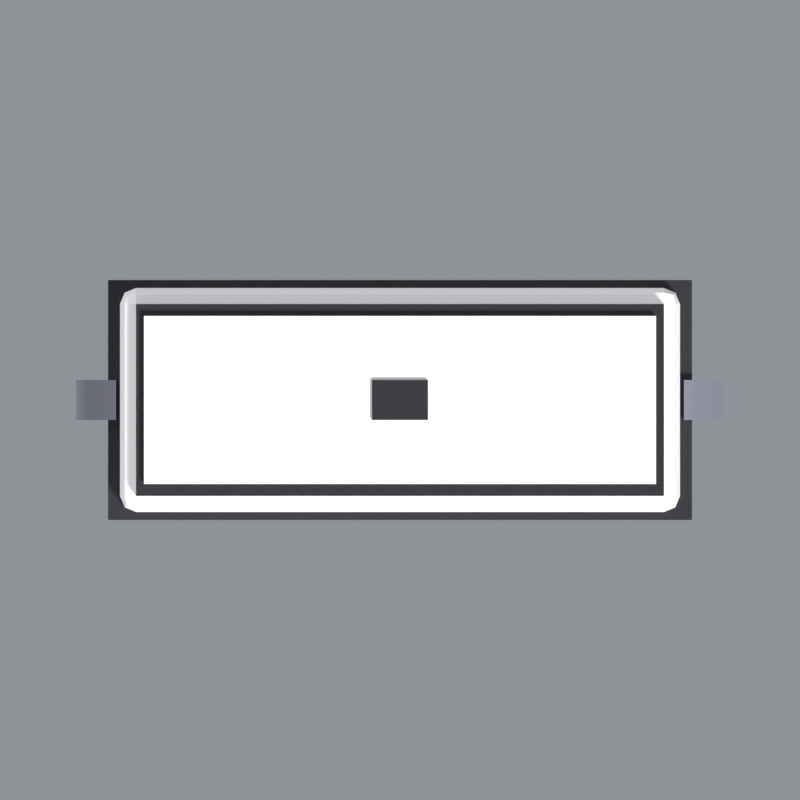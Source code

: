 # Source: car.blend  (saved by Blender 5.2.45; exported with 4.5.12 LTS)
import bpy
from mathutils import Matrix  # noqa: F401  (used for matrix-valued properties, if any)

bpy.ops.wm.read_factory_settings(use_empty=True)
scene = bpy.context.scene
scene.name = 'Scene'

# ---- materials (node trees are filled in below, after node groups)
mat_car_dark = bpy.data.materials.new('CAR_DARK')
mat_car_body = bpy.data.materials.new('CAR_BODY')
mat_car_steel = bpy.data.materials.new('CAR_STEEL')

# ---- material node trees
mat_car_dark.use_nodes = True; mat_car_dark.node_tree.nodes.clear()
_N = mat_car_dark.node_tree.nodes; _L = mat_car_dark.node_tree.links
n0 = _N.new('ShaderNodeBsdfPrincipled'); n0.name = 'Principled BSDF'; n0.location = (-200, 100)
n0.inputs[0].default_value = (0.01002, 0.01002, 0.01341, 1.0)
n0.inputs[2].default_value = 0.45
n0.inputs[10].default_value = 0.005
n1 = _N.new('ShaderNodeOutputMaterial'); n1.name = 'Material Output'; n1.location = (200, 100)
_L.new(n0.outputs[0], n1.inputs[0])
n1.is_active_output = True
mat_car_body.use_nodes = True; mat_car_body.node_tree.nodes.clear()
_N = mat_car_body.node_tree.nodes; _L = mat_car_body.node_tree.links
n0 = _N.new('ShaderNodeBsdfPrincipled'); n0.name = 'Principled BSDF'; n0.location = (-200, 100)
n0.inputs[0].default_value = (0.9331, 0.9331, 0.9331, 1.0)
n0.inputs[2].default_value = 0.55
n0.inputs[10].default_value = 0.005
n1 = _N.new('ShaderNodeOutputMaterial'); n1.name = 'Material Output'; n1.location = (200, 100)
_L.new(n0.outputs[0], n1.inputs[0])
n1.is_active_output = True
mat_car_steel.use_nodes = True; mat_car_steel.node_tree.nodes.clear()
_N = mat_car_steel.node_tree.nodes; _L = mat_car_steel.node_tree.links
n0 = _N.new('ShaderNodeBsdfPrincipled'); n0.name = 'Principled BSDF'; n0.location = (-200, 100)
n0.inputs[0].default_value = (0.3185, 0.3185, 0.3801, 1.0)
n0.inputs[1].default_value = 0.7
n0.inputs[2].default_value = 0.35
n0.inputs[10].default_value = 0.005
n1 = _N.new('ShaderNodeOutputMaterial'); n1.name = 'Material Output'; n1.location = (200, 100)
_L.new(n0.outputs[0], n1.inputs[0])
n1.is_active_output = True

# ---- world
world_world = bpy.data.worlds.new('WORLD'); scene.world = world_world
world_world.use_nodes = True; world_world.node_tree.nodes.clear()
_N = world_world.node_tree.nodes; _L = world_world.node_tree.links
n0 = _N.new('ShaderNodeBackground'); n0.name = 'Background'; n0.location = (-200, 100)
n0.inputs[0].default_value = (0.45, 0.47, 0.5, 1.0)
n0.inputs[1].default_value = 0.55
n1 = _N.new('ShaderNodeOutputWorld'); n1.name = 'World Output'; n1.location = (200, 100)
_L.new(n0.outputs[0], n1.inputs[0])
n1.is_active_output = True

# ---- cameras
cam_cam = bpy.data.cameras.new('CAM')
cam_cam.type = 'ORTHO'
cam_cam.ortho_scale = 1.0

# ---- lights
light_key = bpy.data.lights.new('KEY', 'SUN')
light_key.angle = 0.2094
light_key.energy = 3.2
light_fill = bpy.data.lights.new('FILL', 'SUN')
light_fill.angle = 0.7854
light_fill.energy = 1.3
light_front = bpy.data.lights.new('FRONT', 'SUN')
light_front.angle = 1.047
light_front.energy = 0.6

# ---- meshes
me_cube = bpy.data.meshes.new('Cube')
me_cube.from_pydata([(-0.365, -0.15, -0.02), (-0.365, -0.15, 0.02), (-0.365, 0.15, -0.02), (-0.365, 0.15, 0.02), (0.365, -0.15, -0.02), (0.365, -0.15, 0.02), (0.365, 0.15, -0.02), (0.365, 0.15, 0.02)], [], [(0, 1, 3, 2), (2, 3, 7, 6), (6, 7, 5, 4), (4, 5, 1, 0), (2, 6, 4, 0), (7, 3, 1, 5)])
_uv = me_cube.uv_layers.new(name='UVMap')
_uv.uv.foreach_set('vector', [0.375, 0.0, 0.625, 0.0, 0.625, 0.25, 0.375, 0.25, 0.375, 0.25, 0.625, 0.25, 0.625, 0.5, 0.375, 0.5, 0.375, 0.5, 0.625, 0.5, 0.625, 0.75, 0.375, 0.75, 0.375, 0.75, 0.625, 0.75, 0.625, 1.0, 0.375, 1.0, 0.125, 0.5, 0.375, 0.5, 0.375, 0.75, 0.125, 0.75, 0.625, 0.5, 0.875, 0.5, 0.875, 0.75, 0.625, 0.75])
me_cube.materials.append(mat_car_dark)
me_cube.update()
me_cube_001 = bpy.data.meshes.new('Cube.001')
me_cube_001.from_pydata([(-0.35, -0.14, -0.09), (-0.35, -0.14, 0.09), (-0.35, 0.14, -0.09), (-0.35, 0.14, 0.09), (0.35, -0.14, -0.09), (0.35, -0.14, 0.09), (0.35, 0.14, -0.09), (0.35, 0.14, 0.09)], [], [(0, 1, 3, 2), (2, 3, 7, 6), (6, 7, 5, 4), (4, 5, 1, 0), (2, 6, 4, 0), (7, 3, 1, 5)])
_uv = me_cube_001.uv_layers.new(name='UVMap')
_uv.uv.foreach_set('vector', [0.375, 0.0, 0.625, 0.0, 0.625, 0.25, 0.375, 0.25, 0.375, 0.25, 0.625, 0.25, 0.625, 0.5, 0.375, 0.5, 0.375, 0.5, 0.625, 0.5, 0.625, 0.75, 0.375, 0.75, 0.375, 0.75, 0.625, 0.75, 0.625, 1.0, 0.375, 1.0, 0.125, 0.5, 0.375, 0.5, 0.375, 0.75, 0.125, 0.75, 0.625, 0.5, 0.875, 0.5, 0.875, 0.75, 0.625, 0.75])
me_cube_001.materials.append(mat_car_body)
me_cube_001.update()
me_cube_002 = bpy.data.meshes.new('Cube.002')
me_cube_002.from_pydata([(-0.33, -0.12, -0.01), (-0.33, -0.12, 0.01), (-0.33, 0.12, -0.01), (-0.33, 0.12, 0.01), (0.33, -0.12, -0.01), (0.33, -0.12, 0.01), (0.33, 0.12, -0.01), (0.33, 0.12, 0.01)], [], [(0, 1, 3, 2), (2, 3, 7, 6), (6, 7, 5, 4), (4, 5, 1, 0), (2, 6, 4, 0), (7, 3, 1, 5)])
_uv = me_cube_002.uv_layers.new(name='UVMap')
_uv.uv.foreach_set('vector', [0.375, 0.0, 0.625, 0.0, 0.625, 0.25, 0.375, 0.25, 0.375, 0.25, 0.625, 0.25, 0.625, 0.5, 0.375, 0.5, 0.375, 0.5, 0.625, 0.5, 0.625, 0.75, 0.375, 0.75, 0.375, 0.75, 0.625, 0.75, 0.625, 1.0, 0.375, 1.0, 0.125, 0.5, 0.375, 0.5, 0.375, 0.75, 0.125, 0.75, 0.625, 0.5, 0.875, 0.5, 0.875, 0.75, 0.625, 0.75])
me_cube_002.materials.append(mat_car_dark)
me_cube_002.update()
me_cube_003 = bpy.data.meshes.new('Cube.003')
me_cube_003.from_pydata([(-0.32, -0.105, -0.007), (-0.32, -0.105, 0.007), (-0.32, 0.105, -0.007), (-0.32, 0.105, 0.007), (0.32, -0.105, -0.007), (0.32, -0.105, 0.007), (0.32, 0.105, -0.007), (0.32, 0.105, 0.007)], [], [(0, 1, 3, 2), (2, 3, 7, 6), (6, 7, 5, 4), (4, 5, 1, 0), (2, 6, 4, 0), (7, 3, 1, 5)])
_uv = me_cube_003.uv_layers.new(name='UVMap')
_uv.uv.foreach_set('vector', [0.375, 0.0, 0.625, 0.0, 0.625, 0.25, 0.375, 0.25, 0.375, 0.25, 0.625, 0.25, 0.625, 0.5, 0.375, 0.5, 0.375, 0.5, 0.625, 0.5, 0.625, 0.75, 0.375, 0.75, 0.375, 0.75, 0.625, 0.75, 0.625, 1.0, 0.375, 1.0, 0.125, 0.5, 0.375, 0.5, 0.375, 0.75, 0.125, 0.75, 0.625, 0.5, 0.875, 0.5, 0.875, 0.75, 0.625, 0.75])
me_cube_003.materials.append(mat_car_body)
me_cube_003.update()
me_cube_004 = bpy.data.meshes.new('Cube.004')
me_cube_004.from_pydata([(-0.035, -0.025, -0.0035), (-0.035, -0.025, 0.0035), (-0.035, 0.025, -0.0035), (-0.035, 0.025, 0.0035), (0.035, -0.025, -0.0035), (0.035, -0.025, 0.0035), (0.035, 0.025, -0.0035), (0.035, 0.025, 0.0035)], [], [(0, 1, 3, 2), (2, 3, 7, 6), (6, 7, 5, 4), (4, 5, 1, 0), (2, 6, 4, 0), (7, 3, 1, 5)])
_uv = me_cube_004.uv_layers.new(name='UVMap')
_uv.uv.foreach_set('vector', [0.375, 0.0, 0.625, 0.0, 0.625, 0.25, 0.375, 0.25, 0.375, 0.25, 0.625, 0.25, 0.625, 0.5, 0.375, 0.5, 0.375, 0.5, 0.625, 0.5, 0.625, 0.75, 0.375, 0.75, 0.375, 0.75, 0.625, 0.75, 0.625, 1.0, 0.375, 1.0, 0.125, 0.5, 0.375, 0.5, 0.375, 0.75, 0.125, 0.75, 0.625, 0.5, 0.875, 0.5, 0.875, 0.75, 0.625, 0.75])
me_cube_004.materials.append(mat_car_dark)
me_cube_004.update()
me_cylinder = bpy.data.meshes.new('Cylinder')
me_cylinder.from_pydata([(0.0, 0.045, -0.015), (0.0, 0.045, 0.015), (0.01722, 0.04157, -0.015), (0.01722, 0.04157, 0.015), (0.03182, 0.03182, -0.015), (0.03182, 0.03182, 0.015), (0.04157, 0.01722, -0.015), (0.04157, 0.01722, 0.015), (0.045, 0.0, -0.015), (0.045, 0.0, 0.015), (0.04157, -0.01722, -0.015), (0.04157, -0.01722, 0.015), (0.03182, -0.03182, -0.015), (0.03182, -0.03182, 0.015), (0.01722, -0.04157, -0.015), (0.01722, -0.04157, 0.015), (0.0, -0.045, -0.015), (0.0, -0.045, 0.015), (-0.01722, -0.04157, -0.015), (-0.01722, -0.04157, 0.015), (-0.03182, -0.03182, -0.015), (-0.03182, -0.03182, 0.015), (-0.04157, -0.01722, -0.015), (-0.04157, -0.01722, 0.015), (-0.045, 0.0, -0.015), (-0.045, 0.0, 0.015), (-0.04157, 0.01722, -0.015), (-0.04157, 0.01722, 0.015), (-0.03182, 0.03182, -0.015), (-0.03182, 0.03182, 0.015), (-0.01722, 0.04157, -0.015), (-0.01722, 0.04157, 0.015)], [], [(0, 1, 3, 2), (2, 3, 5, 4), (4, 5, 7, 6), (6, 7, 9, 8), (8, 9, 11, 10), (10, 11, 13, 12), (12, 13, 15, 14), (14, 15, 17, 16), (16, 17, 19, 18), (18, 19, 21, 20), (20, 21, 23, 22), (22, 23, 25, 24), (24, 25, 27, 26), (26, 27, 29, 28), (3, 1, 31, 29, 27, 25, 23, 21, 19, 17, 15, 13, 11, 9, 7, 5), (28, 29, 31, 30), (30, 31, 1, 0), (0, 2, 4, 6, 8, 10, 12, 14, 16, 18, 20, 22, 24, 26, 28, 30)])
me_cylinder.polygons.foreach_set('use_smooth', [True] * 18)
_uv = me_cylinder.uv_layers.new(name='UVMap')
_uv.uv.foreach_set('vector', [1.0, 0.5, 1.0, 1.0, 0.9375, 1.0, 0.9375, 0.5, 0.9375, 0.5, 0.9375, 1.0, 0.875, 1.0, 0.875, 0.5, 0.875, 0.5, 0.875, 1.0, 0.8125, 1.0, 0.8125, 0.5, 0.8125, 0.5, 0.8125, 1.0, 0.75, 1.0, 0.75, 0.5, 0.75, 0.5, 0.75, 1.0, 0.6875, 1.0, 0.6875, 0.5, 0.6875, 0.5, 0.6875, 1.0, 0.625, 1.0, 0.625, 0.5, 0.625, 0.5, 0.625, 1.0, 0.5625, 1.0, 0.5625, 0.5, 0.5625, 0.5, 0.5625, 1.0, 0.5, 1.0, 0.5, 0.5, 0.5, 0.5, 0.5, 1.0, 0.4375, 1.0, 0.4375, 0.5, 0.4375, 0.5, 0.4375, 1.0, 0.375, 1.0, 0.375, 0.5, 0.375, 0.5, 0.375, 1.0, 0.3125, 1.0, 0.3125, 0.5, 0.3125, 0.5, 0.3125, 1.0, 0.25, 1.0, 0.25, 0.5, 0.25, 0.5, 0.25, 1.0, 0.1875, 1.0, 0.1875, 0.5, 0.1875, 0.5, 0.1875, 1.0, 0.125, 1.0, 0.125, 0.5, 0.3418, 0.4717, 0.25, 0.49, 0.1582, 0.4717, 0.08029, 0.4197, 0.02827, 0.3418, 0.01, 0.25, 0.02827, 0.1582, 0.08029, 0.08029, 0.1582, 0.02827, 0.25, 0.01, 0.3418, 0.02827, 0.4197, 0.08029, 0.4717, 0.1582, 0.49, 0.25, 0.4717, 0.3418, 0.4197, 0.4197, 0.125, 0.5, 0.125, 1.0, 0.0625, 1.0, 0.0625, 0.5, 0.0625, 0.5, 0.0625, 1.0, 0.0, 1.0, 0.0, 0.5, 0.75, 0.49, 0.8418, 0.4717, 0.9197, 0.4197, 0.9717, 0.3418, 0.99, 0.25, 0.9717, 0.1582, 0.9197, 0.08029, 0.8418, 0.02827, 0.75, 0.01, 0.6582, 0.02827, 0.5803, 0.08029, 0.5283, 0.1582, 0.51, 0.25, 0.5283, 0.3418, 0.5803, 0.4197, 0.6582, 0.4717])
me_cylinder.materials.append(mat_car_dark)
me_cylinder.update()
me_cylinder_001 = bpy.data.meshes.new('Cylinder.001')
me_cylinder_001.from_pydata([(0.0, 0.045, -0.015), (0.0, 0.045, 0.015), (0.01722, 0.04157, -0.015), (0.01722, 0.04157, 0.015), (0.03182, 0.03182, -0.015), (0.03182, 0.03182, 0.015), (0.04157, 0.01722, -0.015), (0.04157, 0.01722, 0.015), (0.045, 0.0, -0.015), (0.045, 0.0, 0.015), (0.04157, -0.01722, -0.015), (0.04157, -0.01722, 0.015), (0.03182, -0.03182, -0.015), (0.03182, -0.03182, 0.015), (0.01722, -0.04157, -0.015), (0.01722, -0.04157, 0.015), (0.0, -0.045, -0.015), (0.0, -0.045, 0.015), (-0.01722, -0.04157, -0.015), (-0.01722, -0.04157, 0.015), (-0.03182, -0.03182, -0.015), (-0.03182, -0.03182, 0.015), (-0.04157, -0.01722, -0.015), (-0.04157, -0.01722, 0.015), (-0.045, 0.0, -0.015), (-0.045, 0.0, 0.015), (-0.04157, 0.01722, -0.015), (-0.04157, 0.01722, 0.015), (-0.03182, 0.03182, -0.015), (-0.03182, 0.03182, 0.015), (-0.01722, 0.04157, -0.015), (-0.01722, 0.04157, 0.015)], [], [(0, 1, 3, 2), (2, 3, 5, 4), (4, 5, 7, 6), (6, 7, 9, 8), (8, 9, 11, 10), (10, 11, 13, 12), (12, 13, 15, 14), (14, 15, 17, 16), (16, 17, 19, 18), (18, 19, 21, 20), (20, 21, 23, 22), (22, 23, 25, 24), (24, 25, 27, 26), (26, 27, 29, 28), (3, 1, 31, 29, 27, 25, 23, 21, 19, 17, 15, 13, 11, 9, 7, 5), (28, 29, 31, 30), (30, 31, 1, 0), (0, 2, 4, 6, 8, 10, 12, 14, 16, 18, 20, 22, 24, 26, 28, 30)])
me_cylinder_001.polygons.foreach_set('use_smooth', [True] * 18)
_uv = me_cylinder_001.uv_layers.new(name='UVMap')
_uv.uv.foreach_set('vector', [1.0, 0.5, 1.0, 1.0, 0.9375, 1.0, 0.9375, 0.5, 0.9375, 0.5, 0.9375, 1.0, 0.875, 1.0, 0.875, 0.5, 0.875, 0.5, 0.875, 1.0, 0.8125, 1.0, 0.8125, 0.5, 0.8125, 0.5, 0.8125, 1.0, 0.75, 1.0, 0.75, 0.5, 0.75, 0.5, 0.75, 1.0, 0.6875, 1.0, 0.6875, 0.5, 0.6875, 0.5, 0.6875, 1.0, 0.625, 1.0, 0.625, 0.5, 0.625, 0.5, 0.625, 1.0, 0.5625, 1.0, 0.5625, 0.5, 0.5625, 0.5, 0.5625, 1.0, 0.5, 1.0, 0.5, 0.5, 0.5, 0.5, 0.5, 1.0, 0.4375, 1.0, 0.4375, 0.5, 0.4375, 0.5, 0.4375, 1.0, 0.375, 1.0, 0.375, 0.5, 0.375, 0.5, 0.375, 1.0, 0.3125, 1.0, 0.3125, 0.5, 0.3125, 0.5, 0.3125, 1.0, 0.25, 1.0, 0.25, 0.5, 0.25, 0.5, 0.25, 1.0, 0.1875, 1.0, 0.1875, 0.5, 0.1875, 0.5, 0.1875, 1.0, 0.125, 1.0, 0.125, 0.5, 0.3418, 0.4717, 0.25, 0.49, 0.1582, 0.4717, 0.08029, 0.4197, 0.02827, 0.3418, 0.01, 0.25, 0.02827, 0.1582, 0.08029, 0.08029, 0.1582, 0.02827, 0.25, 0.01, 0.3418, 0.02827, 0.4197, 0.08029, 0.4717, 0.1582, 0.49, 0.25, 0.4717, 0.3418, 0.4197, 0.4197, 0.125, 0.5, 0.125, 1.0, 0.0625, 1.0, 0.0625, 0.5, 0.0625, 0.5, 0.0625, 1.0, 0.0, 1.0, 0.0, 0.5, 0.75, 0.49, 0.8418, 0.4717, 0.9197, 0.4197, 0.9717, 0.3418, 0.99, 0.25, 0.9717, 0.1582, 0.9197, 0.08029, 0.8418, 0.02827, 0.75, 0.01, 0.6582, 0.02827, 0.5803, 0.08029, 0.5283, 0.1582, 0.51, 0.25, 0.5283, 0.3418, 0.5803, 0.4197, 0.6582, 0.4717])
me_cylinder_001.materials.append(mat_car_dark)
me_cylinder_001.update()
me_cylinder_002 = bpy.data.meshes.new('Cylinder.002')
me_cylinder_002.from_pydata([(0.0, 0.045, -0.015), (0.0, 0.045, 0.015), (0.01722, 0.04157, -0.015), (0.01722, 0.04157, 0.015), (0.03182, 0.03182, -0.015), (0.03182, 0.03182, 0.015), (0.04157, 0.01722, -0.015), (0.04157, 0.01722, 0.015), (0.045, 0.0, -0.015), (0.045, 0.0, 0.015), (0.04157, -0.01722, -0.015), (0.04157, -0.01722, 0.015), (0.03182, -0.03182, -0.015), (0.03182, -0.03182, 0.015), (0.01722, -0.04157, -0.015), (0.01722, -0.04157, 0.015), (0.0, -0.045, -0.015), (0.0, -0.045, 0.015), (-0.01722, -0.04157, -0.015), (-0.01722, -0.04157, 0.015), (-0.03182, -0.03182, -0.015), (-0.03182, -0.03182, 0.015), (-0.04157, -0.01722, -0.015), (-0.04157, -0.01722, 0.015), (-0.045, 0.0, -0.015), (-0.045, 0.0, 0.015), (-0.04157, 0.01722, -0.015), (-0.04157, 0.01722, 0.015), (-0.03182, 0.03182, -0.015), (-0.03182, 0.03182, 0.015), (-0.01722, 0.04157, -0.015), (-0.01722, 0.04157, 0.015)], [], [(0, 1, 3, 2), (2, 3, 5, 4), (4, 5, 7, 6), (6, 7, 9, 8), (8, 9, 11, 10), (10, 11, 13, 12), (12, 13, 15, 14), (14, 15, 17, 16), (16, 17, 19, 18), (18, 19, 21, 20), (20, 21, 23, 22), (22, 23, 25, 24), (24, 25, 27, 26), (26, 27, 29, 28), (3, 1, 31, 29, 27, 25, 23, 21, 19, 17, 15, 13, 11, 9, 7, 5), (28, 29, 31, 30), (30, 31, 1, 0), (0, 2, 4, 6, 8, 10, 12, 14, 16, 18, 20, 22, 24, 26, 28, 30)])
me_cylinder_002.polygons.foreach_set('use_smooth', [True] * 18)
_uv = me_cylinder_002.uv_layers.new(name='UVMap')
_uv.uv.foreach_set('vector', [1.0, 0.5, 1.0, 1.0, 0.9375, 1.0, 0.9375, 0.5, 0.9375, 0.5, 0.9375, 1.0, 0.875, 1.0, 0.875, 0.5, 0.875, 0.5, 0.875, 1.0, 0.8125, 1.0, 0.8125, 0.5, 0.8125, 0.5, 0.8125, 1.0, 0.75, 1.0, 0.75, 0.5, 0.75, 0.5, 0.75, 1.0, 0.6875, 1.0, 0.6875, 0.5, 0.6875, 0.5, 0.6875, 1.0, 0.625, 1.0, 0.625, 0.5, 0.625, 0.5, 0.625, 1.0, 0.5625, 1.0, 0.5625, 0.5, 0.5625, 0.5, 0.5625, 1.0, 0.5, 1.0, 0.5, 0.5, 0.5, 0.5, 0.5, 1.0, 0.4375, 1.0, 0.4375, 0.5, 0.4375, 0.5, 0.4375, 1.0, 0.375, 1.0, 0.375, 0.5, 0.375, 0.5, 0.375, 1.0, 0.3125, 1.0, 0.3125, 0.5, 0.3125, 0.5, 0.3125, 1.0, 0.25, 1.0, 0.25, 0.5, 0.25, 0.5, 0.25, 1.0, 0.1875, 1.0, 0.1875, 0.5, 0.1875, 0.5, 0.1875, 1.0, 0.125, 1.0, 0.125, 0.5, 0.3418, 0.4717, 0.25, 0.49, 0.1582, 0.4717, 0.08029, 0.4197, 0.02827, 0.3418, 0.01, 0.25, 0.02827, 0.1582, 0.08029, 0.08029, 0.1582, 0.02827, 0.25, 0.01, 0.3418, 0.02827, 0.4197, 0.08029, 0.4717, 0.1582, 0.49, 0.25, 0.4717, 0.3418, 0.4197, 0.4197, 0.125, 0.5, 0.125, 1.0, 0.0625, 1.0, 0.0625, 0.5, 0.0625, 0.5, 0.0625, 1.0, 0.0, 1.0, 0.0, 0.5, 0.75, 0.49, 0.8418, 0.4717, 0.9197, 0.4197, 0.9717, 0.3418, 0.99, 0.25, 0.9717, 0.1582, 0.9197, 0.08029, 0.8418, 0.02827, 0.75, 0.01, 0.6582, 0.02827, 0.5803, 0.08029, 0.5283, 0.1582, 0.51, 0.25, 0.5283, 0.3418, 0.5803, 0.4197, 0.6582, 0.4717])
me_cylinder_002.materials.append(mat_car_dark)
me_cylinder_002.update()
me_cylinder_003 = bpy.data.meshes.new('Cylinder.003')
me_cylinder_003.from_pydata([(0.0, 0.045, -0.015), (0.0, 0.045, 0.015), (0.01722, 0.04157, -0.015), (0.01722, 0.04157, 0.015), (0.03182, 0.03182, -0.015), (0.03182, 0.03182, 0.015), (0.04157, 0.01722, -0.015), (0.04157, 0.01722, 0.015), (0.045, 0.0, -0.015), (0.045, 0.0, 0.015), (0.04157, -0.01722, -0.015), (0.04157, -0.01722, 0.015), (0.03182, -0.03182, -0.015), (0.03182, -0.03182, 0.015), (0.01722, -0.04157, -0.015), (0.01722, -0.04157, 0.015), (0.0, -0.045, -0.015), (0.0, -0.045, 0.015), (-0.01722, -0.04157, -0.015), (-0.01722, -0.04157, 0.015), (-0.03182, -0.03182, -0.015), (-0.03182, -0.03182, 0.015), (-0.04157, -0.01722, -0.015), (-0.04157, -0.01722, 0.015), (-0.045, 0.0, -0.015), (-0.045, 0.0, 0.015), (-0.04157, 0.01722, -0.015), (-0.04157, 0.01722, 0.015), (-0.03182, 0.03182, -0.015), (-0.03182, 0.03182, 0.015), (-0.01722, 0.04157, -0.015), (-0.01722, 0.04157, 0.015)], [], [(0, 1, 3, 2), (2, 3, 5, 4), (4, 5, 7, 6), (6, 7, 9, 8), (8, 9, 11, 10), (10, 11, 13, 12), (12, 13, 15, 14), (14, 15, 17, 16), (16, 17, 19, 18), (18, 19, 21, 20), (20, 21, 23, 22), (22, 23, 25, 24), (24, 25, 27, 26), (26, 27, 29, 28), (3, 1, 31, 29, 27, 25, 23, 21, 19, 17, 15, 13, 11, 9, 7, 5), (28, 29, 31, 30), (30, 31, 1, 0), (0, 2, 4, 6, 8, 10, 12, 14, 16, 18, 20, 22, 24, 26, 28, 30)])
me_cylinder_003.polygons.foreach_set('use_smooth', [True] * 18)
_uv = me_cylinder_003.uv_layers.new(name='UVMap')
_uv.uv.foreach_set('vector', [1.0, 0.5, 1.0, 1.0, 0.9375, 1.0, 0.9375, 0.5, 0.9375, 0.5, 0.9375, 1.0, 0.875, 1.0, 0.875, 0.5, 0.875, 0.5, 0.875, 1.0, 0.8125, 1.0, 0.8125, 0.5, 0.8125, 0.5, 0.8125, 1.0, 0.75, 1.0, 0.75, 0.5, 0.75, 0.5, 0.75, 1.0, 0.6875, 1.0, 0.6875, 0.5, 0.6875, 0.5, 0.6875, 1.0, 0.625, 1.0, 0.625, 0.5, 0.625, 0.5, 0.625, 1.0, 0.5625, 1.0, 0.5625, 0.5, 0.5625, 0.5, 0.5625, 1.0, 0.5, 1.0, 0.5, 0.5, 0.5, 0.5, 0.5, 1.0, 0.4375, 1.0, 0.4375, 0.5, 0.4375, 0.5, 0.4375, 1.0, 0.375, 1.0, 0.375, 0.5, 0.375, 0.5, 0.375, 1.0, 0.3125, 1.0, 0.3125, 0.5, 0.3125, 0.5, 0.3125, 1.0, 0.25, 1.0, 0.25, 0.5, 0.25, 0.5, 0.25, 1.0, 0.1875, 1.0, 0.1875, 0.5, 0.1875, 0.5, 0.1875, 1.0, 0.125, 1.0, 0.125, 0.5, 0.3418, 0.4717, 0.25, 0.49, 0.1582, 0.4717, 0.08029, 0.4197, 0.02827, 0.3418, 0.01, 0.25, 0.02827, 0.1582, 0.08029, 0.08029, 0.1582, 0.02827, 0.25, 0.01, 0.3418, 0.02827, 0.4197, 0.08029, 0.4717, 0.1582, 0.49, 0.25, 0.4717, 0.3418, 0.4197, 0.4197, 0.125, 0.5, 0.125, 1.0, 0.0625, 1.0, 0.0625, 0.5, 0.0625, 0.5, 0.0625, 1.0, 0.0, 1.0, 0.0, 0.5, 0.75, 0.49, 0.8418, 0.4717, 0.9197, 0.4197, 0.9717, 0.3418, 0.99, 0.25, 0.9717, 0.1582, 0.9197, 0.08029, 0.8418, 0.02827, 0.75, 0.01, 0.6582, 0.02827, 0.5803, 0.08029, 0.5283, 0.1582, 0.51, 0.25, 0.5283, 0.3418, 0.5803, 0.4197, 0.6582, 0.4717])
me_cylinder_003.materials.append(mat_car_dark)
me_cylinder_003.update()
me_cube_005 = bpy.data.meshes.new('Cube.005')
me_cube_005.from_pydata([(-0.025, -0.025, -0.015), (-0.025, -0.025, 0.015), (-0.025, 0.025, -0.015), (-0.025, 0.025, 0.015), (0.025, -0.025, -0.015), (0.025, -0.025, 0.015), (0.025, 0.025, -0.015), (0.025, 0.025, 0.015)], [], [(0, 1, 3, 2), (2, 3, 7, 6), (6, 7, 5, 4), (4, 5, 1, 0), (2, 6, 4, 0), (7, 3, 1, 5)])
_uv = me_cube_005.uv_layers.new(name='UVMap')
_uv.uv.foreach_set('vector', [0.375, 0.0, 0.625, 0.0, 0.625, 0.25, 0.375, 0.25, 0.375, 0.25, 0.625, 0.25, 0.625, 0.5, 0.375, 0.5, 0.375, 0.5, 0.625, 0.5, 0.625, 0.75, 0.375, 0.75, 0.375, 0.75, 0.625, 0.75, 0.625, 1.0, 0.375, 1.0, 0.125, 0.5, 0.375, 0.5, 0.375, 0.75, 0.125, 0.75, 0.625, 0.5, 0.875, 0.5, 0.875, 0.75, 0.625, 0.75])
me_cube_005.materials.append(mat_car_steel)
me_cube_005.update()
me_cube_006 = bpy.data.meshes.new('Cube.006')
me_cube_006.from_pydata([(-0.025, -0.025, -0.015), (-0.025, -0.025, 0.015), (-0.025, 0.025, -0.015), (-0.025, 0.025, 0.015), (0.025, -0.025, -0.015), (0.025, -0.025, 0.015), (0.025, 0.025, -0.015), (0.025, 0.025, 0.015)], [], [(0, 1, 3, 2), (2, 3, 7, 6), (6, 7, 5, 4), (4, 5, 1, 0), (2, 6, 4, 0), (7, 3, 1, 5)])
_uv = me_cube_006.uv_layers.new(name='UVMap')
_uv.uv.foreach_set('vector', [0.375, 0.0, 0.625, 0.0, 0.625, 0.25, 0.375, 0.25, 0.375, 0.25, 0.625, 0.25, 0.625, 0.5, 0.375, 0.5, 0.375, 0.5, 0.625, 0.5, 0.625, 0.75, 0.375, 0.75, 0.375, 0.75, 0.625, 0.75, 0.625, 1.0, 0.375, 1.0, 0.125, 0.5, 0.375, 0.5, 0.375, 0.75, 0.125, 0.75, 0.625, 0.5, 0.875, 0.5, 0.875, 0.75, 0.625, 0.75])
me_cube_006.materials.append(mat_car_steel)
me_cube_006.update()

# ---- objects
ob_key = bpy.data.objects.new('KEY', light_key)
ob_fill = bpy.data.objects.new('FILL', light_fill)
ob_front = bpy.data.objects.new('FRONT', light_front)
ob_cam = bpy.data.objects.new('CAM', cam_cam)
ob_car_under = bpy.data.objects.new('CAR_UNDER', me_cube)
ob_car_body = bpy.data.objects.new('CAR_BODY', me_cube_001)
ob_car_roof_dark = bpy.data.objects.new('CAR_ROOF_DARK', me_cube_002)
ob_car_roof_white = bpy.data.objects.new('CAR_ROOF_WHITE', me_cube_003)
ob_car_hatch = bpy.data.objects.new('CAR_HATCH', me_cube_004)
ob_wheel__0_2__0_13 = bpy.data.objects.new('WHEEL_-0.2_-0.13', me_cylinder)
ob_wheel__0_2_0_13 = bpy.data.objects.new('WHEEL_-0.2_0.13', me_cylinder_001)
ob_wheel_0_2__0_13 = bpy.data.objects.new('WHEEL_0.2_-0.13', me_cylinder_002)
ob_wheel_0_2_0_13 = bpy.data.objects.new('WHEEL_0.2_0.13', me_cylinder_003)
ob_coupler_a = bpy.data.objects.new('COUPLER_A', me_cube_005)
ob_coupler_b = bpy.data.objects.new('COUPLER_B', me_cube_006)

# ---- transforms, parenting, visibility, modifiers, constraints
ob_key.location = (0.0, 0.0, 0.0)
ob_key.rotation_euler = (0.6632, 0.1396, 0.4887)
ob_fill.location = (0.0, 0.0, 0.0)
ob_fill.rotation_euler = (1.082, -0.1745, -2.182)
ob_front.location = (0.0, 0.0, 0.0)
ob_front.rotation_euler = (1.134, 0.0, 0.0)
ob_cam.location = (0.0, 0.0, 10.0)
ob_car_under.location = (0.0, 0.0, 0.08)
ob_car_body.location = (0.0, 0.0, 0.16)
_m = ob_car_body.modifiers.new('BEVEL', 'BEVEL')
_m.width = 0.02
_m.width_pct = 0.02
_m.segments = 2
ob_car_roof_dark.location = (0.0, 0.0, 0.26)
ob_car_roof_white.location = (0.0, 0.0, 0.275)
ob_car_hatch.location = (0.0, 0.0, 0.284)
ob_wheel__0_2__0_13.location = (-0.2, -0.13, 0.055)
ob_wheel__0_2__0_13.rotation_euler = (1.571, 0.0, 0.0)
ob_wheel__0_2_0_13.location = (-0.2, 0.13, 0.055)
ob_wheel__0_2_0_13.rotation_euler = (1.571, 0.0, 0.0)
ob_wheel_0_2__0_13.location = (0.2, -0.13, 0.055)
ob_wheel_0_2__0_13.rotation_euler = (1.571, 0.0, 0.0)
ob_wheel_0_2_0_13.location = (0.2, 0.13, 0.055)
ob_wheel_0_2_0_13.rotation_euler = (1.571, 0.0, 0.0)
ob_coupler_a.location = (0.38, 0.0, 0.1)
ob_coupler_b.location = (-0.38, 0.0, 0.1)

# ---- collection membership
scene.collection.objects.link(ob_key)
scene.collection.objects.link(ob_fill)
scene.collection.objects.link(ob_front)
scene.collection.objects.link(ob_cam)
scene.collection.objects.link(ob_car_under)
scene.collection.objects.link(ob_car_body)
scene.collection.objects.link(ob_car_roof_dark)
scene.collection.objects.link(ob_car_roof_white)
scene.collection.objects.link(ob_car_hatch)
scene.collection.objects.link(ob_wheel__0_2__0_13)
scene.collection.objects.link(ob_wheel__0_2_0_13)
scene.collection.objects.link(ob_wheel_0_2__0_13)
scene.collection.objects.link(ob_wheel_0_2_0_13)
scene.collection.objects.link(ob_coupler_a)
scene.collection.objects.link(ob_coupler_b)

# ---- scene / render settings (as saved in the file)
scene.camera = ob_cam
scene.frame_start = 1; scene.frame_end = 250; scene.frame_set(1)
scene.render.engine = 'BLENDER_EEVEE_NEXT'
scene.render.resolution_x = 256
scene.render.resolution_y = 256
scene.render.film_transparent = True
scene.render.bake_bias = 0.0
scene.render.bake_samples = 0
scene.render.compositor_device = 'GPU'
scene.eevee.use_volume_custom_range = False
scene.eevee.fast_gi_thickness_near = 0.1
scene.eevee.fast_gi_thickness_far = 0.0
scene.eevee.ray_tracing_options.screen_trace_thickness = 0.1
scene.view_settings.view_transform = 'Standard'
scene.view_settings.exposure = 0.15
bpy.context.view_layer.update()
